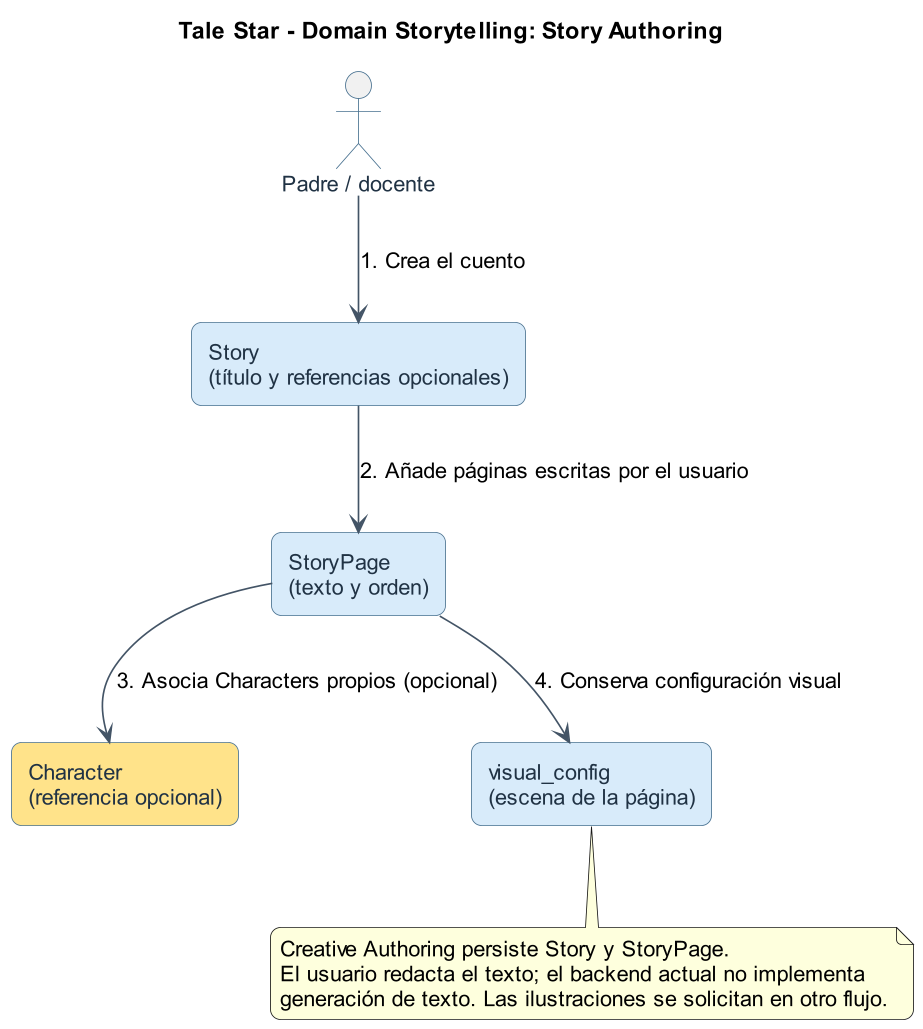

The diagram above was rendered by PlantUML. Its source (embedded in the PNG):
@startuml
title Tale Star - Domain Storytelling: Story Authoring
top to bottom direction
skinparam backgroundColor #FFFFFF
skinparam shadowing false
skinparam roundcorner 12
skinparam defaultFontName Arial
skinparam defaultFontSize 13
skinparam dpi 160
skinparam nodesep 45
skinparam ArrowColor #435466
skinparam RectangleBorderColor #47708F
skinparam RectangleFontColor #203244
skinparam RectangleBackgroundColor #D8EBFA
skinparam ActorBorderColor #47708F
skinparam ActorFontColor #203244

actor "Padre / docente" as adult
rectangle "Story\n(título y referencias opcionales)" as story
rectangle "StoryPage\n(texto y orden)" as page
rectangle "Character\n(referencia opcional)" as character #FFE38A
rectangle "visual_config\n(escena de la página)" as visual

adult --> story : 1. Crea el cuento
story --> page : 2. Añade páginas escritas por el usuario
page --> character : 3. Asocia Characters propios (opcional)
page --> visual : 4. Conserva configuración visual

note bottom
Creative Authoring persiste Story y StoryPage.
El usuario redacta el texto; el backend actual no implementa
generación de texto. Las ilustraciones se solicitan en otro flujo.
end note
@enduml